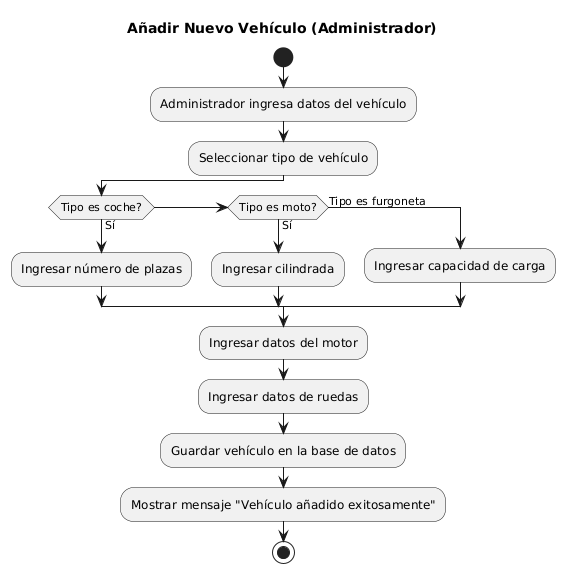

The diagram above was rendered by PlantUML. Its source (embedded in the PNG):
@startuml
title Añadir Nuevo Vehículo (Administrador)

start
:Administrador ingresa datos del vehículo;
:Seleccionar tipo de vehículo;
if (Tipo es coche?) then (Sí)
  :Ingresar número de plazas;
else if (Tipo es moto?) then (Sí)
  :Ingresar cilindrada;
else (Tipo es furgoneta)
  :Ingresar capacidad de carga;
endif
:Ingresar datos del motor;
:Ingresar datos de ruedas;
:Guardar vehículo en la base de datos;
:Mostrar mensaje "Vehículo añadido exitosamente";
stop
@enduml